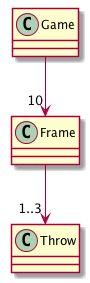

The diagram above was rendered by PlantUML. Its source (embedded in the PNG):
@startuml
class Game
class Frame
class Throw

Game --> "10" Frame
Frame --> "1..3" Throw

@enduml